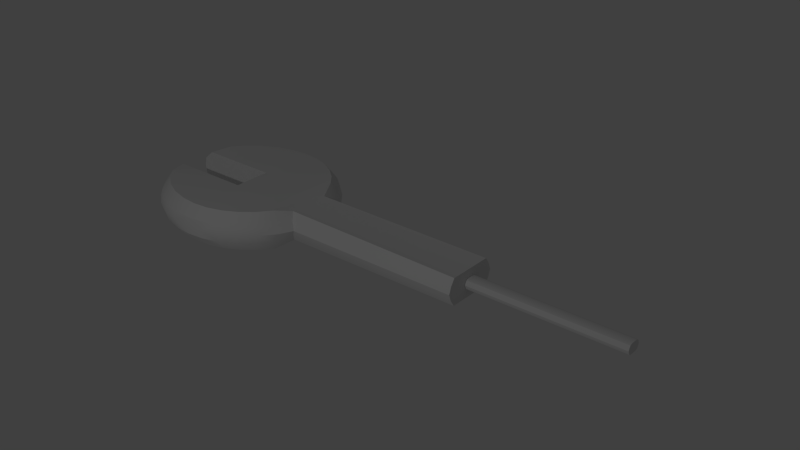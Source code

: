 # Source: weaponOrgin.blend  (saved by Blender 2.76.0; exported with 4.5.12 LTS)
import bpy
from mathutils import Matrix  # noqa: F401  (used for matrix-valued properties, if any)

bpy.ops.wm.read_factory_settings(use_empty=True)
scene = bpy.context.scene
scene.name = 'Scene'

# ---- collections
col_collection_1 = bpy.data.collections.new('Collection 1'); scene.collection.children.link(col_collection_1)
col_collection_2 = bpy.data.collections.new('Collection 2'); scene.collection.children.link(col_collection_2)
col_collection_2.hide_render = True
col_collection_2.hide_viewport = True
col_collection_3 = bpy.data.collections.new('Collection 3'); scene.collection.children.link(col_collection_3)
col_collection_3.hide_render = True
col_collection_3.hide_viewport = True
col_collection_6 = bpy.data.collections.new('Collection 6'); scene.collection.children.link(col_collection_6)
col_collection_11 = bpy.data.collections.new('Collection 11'); scene.collection.children.link(col_collection_11)
col_collection_11.hide_render = True
col_collection_11.hide_viewport = True
col_collection_12 = bpy.data.collections.new('Collection 12'); scene.collection.children.link(col_collection_12)
col_collection_12.hide_render = True
col_collection_12.hide_viewport = True
col_collection_16 = bpy.data.collections.new('Collection 16'); scene.collection.children.link(col_collection_16)
col_collection_16.hide_render = True
col_collection_16.hide_viewport = True

# ---- materials (node trees are filled in below, after node groups)
mat_weapon = bpy.data.materials.new('weapon')
mat_weapon.alpha_threshold = 0.0
mat_weapon.use_transparent_shadow = False
mat_weapon.roughness = 0.5

# ---- material node trees

# ---- world
world_world = bpy.data.worlds.new('World'); scene.world = world_world
world_world.color = (0.05088, 0.05088, 0.05088)
world_world.use_sun_shadow = False
world_world.sun_shadow_jitter_overblur = 0.0
world_world.cycles.sampling_method = 'MANUAL'
world_world.cycles.sample_map_resolution = 256

# ---- lights
light_lamp = bpy.data.lights.new('Lamp', 'POINT')
light_lamp.transmission_factor = 0.0
light_lamp.cutoff_distance = 30.0
light_lamp.energy = 100.0
light_lamp.shadow_buffer_clip_start = 1.001
light_lamp.shadow_soft_size = 0.1
light_lamp.shadow_maximum_resolution = 0.006
light_lamp.use_absolute_resolution = True
light_lamp.cycles.use_multiple_importance_sampling = False

# ---- meshes
me_x = bpy.data.meshes.new('平面')
me_x.from_pydata([(-2.937, 0.0, -0.1227), (-3.773, -0.1726, -0.1621), (-4.364, -0.1726, -0.1621), (-4.297, -0.3513, -0.18), (-4.198, -0.464, -0.18), (-4.078, -0.5565, -0.18), (-3.938, -0.6252, -0.18), (-3.781, -0.6675, -0.18), (-3.627, -0.6818, -0.18), (-3.482, -0.6675, -0.18), (-3.342, -0.6252, -0.18), (-3.214, -0.5565, -0.18), (-3.101, -0.464, -0.18), (-3.009, -0.3513, -0.18), (-2.937, -0.1907, -0.1362), (-2.864, -0.2646, 0.0), (-3.635, -0.1726, 0.0), (-3.77, -0.1726, 0.0), (-4.467, -0.1726, 0.0), (-4.398, -0.39, 0.0), (-4.285, -0.5211, 0.0), (-4.15, -0.6286, 0.0), (-3.992, -0.7085, 0.0), (-3.815, -0.7577, 0.0), (-3.642, -0.7743, 0.0), (-3.473, -0.7577, 0.0), (-3.311, -0.7085, 0.0), (-3.162, -0.6286, 0.0), (-3.031, -0.5211, 0.0), (-2.923, -0.39, 0.0), (-3.009, 0.0, -0.1621), (-3.101, 0.0, -0.1621), (-3.214, 0.0, -0.1621), (-3.342, 0.0, -0.1621), (-4.176, -0.1726, -0.1621), (-4.099, -0.1726, -0.1621), (-4.005, -0.1726, -0.1621), (-3.896, -0.1726, -0.1621), (-2.937, -0.1295, -0.1227), (-4.166, -0.1726, 0.0), (-4.09, -0.1726, 0.0), (-3.998, -0.1726, 0.0), (-3.891, -0.1726, 0.0), (-1.216, -0.03365, -0.04628), (-3.009, -0.1726, -0.1621), (-3.101, -0.1726, -0.1621), (-3.214, -0.1726, -0.1621), (-3.342, -0.1726, -0.1621), (-3.482, -0.1726, -0.1621), (-3.635, -0.1726, -0.1621), (-2.9, -0.2382, -0.06136), (-3.635, -0.7631, -0.08107), (-3.478, -0.7477, -0.08107), (-3.772, -0.1726, -0.08107), (-4.452, -0.1726, -0.08107), (-3.327, -0.7019, -0.08107), (-4.345, -0.4057, -0.08107), (-3.188, -0.6276, -0.08107), (-4.24, -0.5276, -0.08107), (-3.066, -0.5276, -0.08107), (-4.112, -0.6276, -0.08107), (-2.966, -0.4057, -0.08107), (-3.962, -0.7019, -0.08107), (-3.796, -0.7477, -0.08107), (-4.171, -0.1726, -0.08107), (-4.095, -0.1726, -0.08107), (-4.002, -0.1726, -0.08107), (-3.894, -0.1726, -0.08107), (-3.636, -0.1726, -0.08107), (-3.482, 0.0, -0.1621), (-3.635, 0.0, -0.1621), (-3.636, 0.0, -0.08107), (-3.635, 0.0, 0.0), (-1.216, -0.2646, 0.0), (-1.216, 0.0, -0.1227), (-1.216, -0.204, -0.1227), (-1.216, -0.1295, -0.1227), (-1.216, -0.2429, -0.06136), (-1.216, 0.0, -0.04628), (-1.216, -0.07134, 0.0), (-1.216, -0.05326, -0.03867), (-1.216, -0.06351, -0.02314), (0.2098, 0.0, 0.0), (0.2098, -0.06351, -0.02314), (0.2098, -0.05326, -0.03867), (0.2098, -0.07134, 0.0), (0.2098, 0.0, -0.04628), (0.2098, -0.03365, -0.04628)], [], [(75, 77, 50, 14), (52, 25, 24, 51), (8, 49, 48, 9), (55, 26, 25, 52), (56, 19, 18, 54), (57, 27, 26, 55), (58, 20, 19, 56), (59, 28, 27, 57), (60, 21, 20, 58), (61, 29, 28, 59), (62, 22, 21, 60), (63, 23, 22, 62), (51, 24, 23, 63), (61, 50, 15, 29), (38, 0, 74, 76), (44, 30, 0, 38), (45, 31, 30, 44), (46, 32, 31, 45), (47, 33, 32, 46), (54, 18, 39, 64), (64, 39, 40, 65), (65, 40, 41, 66), (66, 41, 42, 67), (9, 48, 47, 10), (2, 34, 3), (35, 4, 3, 34), (36, 5, 4, 35), (37, 6, 5, 36), (10, 47, 46, 11), (11, 46, 45, 12), (12, 45, 44, 13), (13, 44, 38, 14), (36, 66, 67, 37), (35, 65, 66, 36), (34, 64, 65, 35), (2, 54, 64, 34), (13, 14, 50, 61), (8, 51, 63, 7), (7, 63, 62, 6), (6, 62, 60, 5), (13, 61, 59, 12), (5, 60, 58, 4), (12, 59, 57, 11), (4, 58, 56, 3), (11, 57, 55, 10), (3, 56, 54, 2), (10, 55, 52, 9), (9, 52, 51, 8), (69, 33, 47, 48), (49, 70, 69, 48), (68, 71, 70, 49), (16, 72, 71, 68), (14, 38, 76, 75), (77, 73, 15, 50), (79, 81, 83, 85), (81, 80, 84, 83), (1, 7, 6, 37), (1, 49, 8, 7), (43, 78, 86, 87), (80, 43, 87, 84), (67, 42, 17, 53), (16, 68, 53, 17), (37, 67, 53, 1), (68, 49, 1, 53), (73, 77, 81, 79), (77, 75, 80, 81), (75, 76, 43, 80), (76, 74, 78, 43), (87, 86, 82), (84, 87, 82), (85, 83, 82), (83, 84, 82)])
me_x.polygons.foreach_set('use_smooth', [True] * 72)
_k = set([(1, 7), (1, 37), (1, 49), (1, 53), (2, 3), (2, 34), (2, 54), (3, 34), (4, 35), (5, 36), (6, 37), (8, 49), (16, 72), (18, 39), (18, 54), (34, 35), (34, 64), (35, 36), (35, 65), (36, 37), (36, 66), (37, 67), (48, 49), (49, 68), (49, 70), (54, 64), (68, 71), (69, 70), (70, 71), (71, 72)])
me_x.attributes.new('sharp_edge', 'BOOLEAN', 'EDGE').data.foreach_set('value', [ (min(e.vertices), max(e.vertices)) in _k for e in me_x.edges])
_k = {(2, 54): 1.0, (2, 34): 1.0, (34, 35): 1.0, (35, 36): 1.0, (36, 37): 1.0, (18, 54): 1.0, (49, 70): 1.0, (70, 71): 0.61176, (71, 72): 0.61176, (1, 37): 1.0, (1, 49): 1.0}
me_x.attributes.new('crease_edge', 'FLOAT', 'EDGE').data.foreach_set('value', [_k.get((min(e.vertices), max(e.vertices)), 0.0) for e in me_x.edges])
me_x.materials.append(mat_weapon)
me_x.use_remesh_preserve_volume = False
me_x.use_remesh_preserve_attributes = False
me_x.use_mirror_vertex_groups = False
me_x.update()
me_001 = bpy.data.meshes.new('平面.001')
me_001.from_pydata([(-1.921, -0.0719, 0.04003), (-1.921, -0.1121, 0.0), (-1.921, -1.451e-07, 0.04761), (-0.2675, -0.1121, 0.0), (-1.921, -1.451e-07, 0.0), (-0.2675, -2.02e-08, 0.0), (-0.2675, -0.0719, 0.04003), (-0.2675, -2.02e-08, 0.04761), (-2.052, -1.549e-07, 0.0), (-0.1958, -0.08436, 0.04711), (-0.1958, -1.479e-08, 0.0567), (-0.1958, -0.1353, 0.0), (-0.1958, -1.479e-08, 0.0), (-0.1386, -0.03124, 0.03311), (-0.1386, -1.047e-08, 0.03851), (-0.1386, -0.0467, 0.0), (-0.1386, -1.047e-08, 0.0), (-0.1592, -1.202e-08, 0.0567), (-0.1592, -1.202e-08, 0.0), (-0.1592, -0.08436, 0.04711), (-0.1592, -0.1353, 0.0), (-0.1386, -0.1226, 0.07868), (-0.1386, -1.047e-08, 0.08607), (-0.1386, -0.1854, 0.0), (-0.16, -1.208e-08, 0.08607), (-0.16, -0.1226, 0.07868), (-0.16, -0.1854, 0.0), (0.4464, -0.03124, 0.03311), (0.4464, 3.371e-08, 0.03851), (0.4464, -0.0467, 0.0), (0.4606, 3.477e-08, 0.0), (0.4925, -0.04556, 0.03501), (0.4925, 3.718e-08, 0.04114), (0.4925, -0.0631, 0.0), (0.4819, 3.639e-08, 0.0), (0.4606, -0.06016, 0.04623), (0.4606, 3.477e-08, 0.05433), (0.4606, -0.08333, 0.0), (0.4819, -0.06016, 0.04623), (0.4819, 3.639e-08, 0.05433), (0.4819, -0.08333, 0.0)], [], [(4, 5, 3, 1), (2, 0, 6, 7), (5, 4, 2, 7), (1, 3, 6, 0), (7, 6, 9, 10), (0, 2, 8), (1, 0, 8), (4, 1, 8), (17, 19, 25, 24), (25, 26, 23, 21), (3, 5, 12, 11), (6, 3, 11, 9), (14, 13, 27, 28), (20, 15, 23, 26), (13, 14, 22, 21), (20, 18, 16, 15), (11, 12, 18, 20), (9, 11, 20, 19), (10, 9, 19, 17), (24, 25, 21, 22), (15, 13, 21, 23), (19, 20, 26, 25), (31, 32, 39, 38), (13, 15, 29, 27), (15, 16, 30, 29), (33, 34, 32, 31), (28, 27, 35, 36), (36, 35, 38, 39), (35, 37, 40, 38), (33, 31, 38, 40), (27, 29, 37, 35), (29, 30, 37), (37, 30, 34, 40), (34, 33, 40)])
me_001.polygons.foreach_set('use_smooth', [True] * 34)
me_001.materials.append(mat_weapon)
me_001.use_remesh_preserve_volume = False
me_001.use_remesh_preserve_attributes = False
me_001.use_mirror_vertex_groups = False
me_001.update()
me_002 = bpy.data.meshes.new('平面.002')
me_002.from_pydata([(-1.815, -0.579, 0.0), (-1.815, -0.535, 0.2216), (-1.815, -0.2216, 0.535), (-1.815, -1.37e-07, 0.579), (0.5201, 0.0, 0.0), (-1.974, -0.7064, 0.2926), (-1.974, -0.6739, 0.0), (-1.974, -1.49e-07, 0.6739), (-1.974, -0.5407, 0.5407), (-1.974, -0.2926, 0.7064), (-2.105, -0.6062, 0.2511), (-2.105, -0.5794, 0.0), (-2.105, -1.59e-07, 0.5794), (-2.286, -0.1585, 0.1585), (-2.105, -0.2511, 0.6062), (-2.179, -0.5196, 0.2152), (-2.179, -0.4957, 0.0), (-2.179, -1.645e-07, 0.4957), (-2.257, -0.2409, 0.2409), (-2.179, -0.2152, 0.5196), (-2.265, -0.4213, 0.1745), (-2.265, -0.4032, 0.0), (-2.265, -1.71e-07, 0.4032), (-2.223, -0.273, 0.273), (-2.265, -0.1745, 0.4213), (-2.294, -0.3628, 0.1503), (-2.294, -0.3469, 0.0), (-2.294, -1.732e-07, 0.3469), (-2.194, -0.3177, 0.3177), (-2.294, -0.1503, 0.3628), (-2.328, -0.3209, 0.1329), (-2.328, -0.3053, 0.0), (-2.328, -1.757e-07, 0.3053), (-2.108, -0.393, 0.393), (-2.328, -0.1329, 0.3209), (-2.313, -1.746e-07, 0.0), (-2.357, -0.2133, 0.08835), (-2.355, -0.2265, 0.0), (-2.355, -1.778e-07, 0.2265), (-2.305, -0.05726, 0.05726), (-2.357, -0.08835, 0.2133), (-1.845, -1.393e-07, 0.7798), (-1.711, -1.291e-07, 0.7414), (-1.767, -1.334e-07, 0.8006), (-1.711, -0.7414, 0.0), (-1.845, -0.7798, 0.0), (-1.767, -0.8006, 0.0), (-1.711, -0.685, 0.2837), (-1.863, -0.7489, 0.3102), (-1.772, -0.748, 0.3098), (-1.711, -0.5243, 0.5243), (-1.863, -0.5732, 0.5732), (-1.772, -0.5725, 0.5725), (-1.711, -0.2837, 0.685), (-1.863, -0.3102, 0.7489), (-1.772, -0.3098, 0.748), (-1.815, -0.4094, 0.4094), (0.5201, -0.0776, 0.03214), (0.511, -0.112, 0.04641), (0.5201, -0.084, 0.0), (0.511, -0.1213, 0.0), (0.511, 0.0, 0.1213), (0.5201, 0.0, 0.084), (0.5201, -0.05939, 0.05939), (0.511, -0.08576, 0.08576), (0.5201, -0.03214, 0.0776), (0.511, -0.04641, 0.112), (0.4922, -0.1456, 0.0603), (0.4622, -0.1625, 0.06733), (0.4922, -0.1576, 0.0), (0.4622, -0.1759, 0.0), (0.4622, 0.0, 0.1759), (0.4922, 0.0, 0.1576), (0.4922, -0.1114, 0.1114), (0.4622, -0.1244, 0.1244), (0.4922, -0.0603, 0.1456), (0.4622, -0.06733, 0.1625), (-0.007511, -0.09584, 0.0397), (-0.461, -0.09584, 0.0397), (-0.9145, -0.1411, 0.05843), (-1.368, -0.1874, 0.07761), (-1.368, -0.2028, 0.0), (-0.9145, -0.1527, 0.0), (-0.461, -0.1037, 0.0), (-0.007511, -0.1037, 0.0), (-0.007511, -0.07335, 0.07335), (-0.461, -0.07335, 0.07335), (-0.9145, -0.108, 0.108), (-1.368, -0.1434, 0.1434), (-0.007511, -5.671e-10, 0.1037), (-0.461, -3.481e-08, 0.1037), (-0.9145, -6.905e-08, 0.1527), (-1.368, -1.033e-07, 0.2028), (-1.368, -0.07761, 0.1874), (-0.9145, -0.05843, 0.1411), (-0.461, -0.0397, 0.09584), (-0.007511, -0.0397, 0.09584), (-2.105, -0.4356, 0.483), (-2.105, -0.483, 0.4356), (-2.034, -0.4593, 0.4593), (-2.179, -0.3692, 0.4167), (-2.179, -0.4167, 0.3692), (-2.265, -0.294, 0.3415), (-2.265, -0.3415, 0.294), (-2.294, -0.2493, 0.2967), (-2.294, -0.2967, 0.2493), (-2.328, -0.2172, 0.2646), (-2.328, -0.2646, 0.2172), (-2.376, -0.08098, 0.03354), (-2.376, -0.03354, 0.08098), (-2.383, -1.799e-07, 0.03345), (-2.383, -0.03345, 0.0), (-2.357, -0.1348, 0.1823), (-2.357, -0.1823, 0.1348), (-1.749, -0.1874, 0.07761), (-1.82, -0.2555, 0.1058), (-1.8, -0.2073, 0.08588), (-1.749, -0.2028, 0.0), (-1.82, -0.2766, -1.825e-09), (-1.8, -0.2244, 0.0), (-1.82, -1.374e-07, 0.2766), (-1.749, -1.326e-07, 0.2028), (-1.8, -1.359e-07, 0.2244), (-1.749, -0.1434, 0.1434), (-1.82, -0.1956, 0.1956), (-1.8, -0.1587, 0.1587), (-1.749, -0.07761, 0.1874), (-1.82, -0.1058, 0.2555), (-1.8, -0.08588, 0.2073)], [], [(45, 48, 5, 6), (42, 53, 2, 3), (48, 51, 8, 5), (54, 41, 7, 9), (97, 14, 19, 100), (9, 7, 12, 14), (6, 5, 10, 11), (114, 117, 81, 80), (51, 54, 9, 8), (126, 123, 88, 93), (123, 114, 80, 88), (107, 105, 23, 18), (106, 112, 13, 18), (14, 12, 17, 19), (100, 19, 24, 102), (19, 17, 22, 24), (16, 15, 20, 21), (15, 101, 103, 20), (11, 10, 15, 16), (104, 29, 34, 106), (102, 24, 29, 104), (24, 22, 27, 29), (20, 103, 105, 25), (29, 27, 32, 34), (26, 25, 30, 31), (25, 105, 107, 30), (21, 20, 25, 26), (36, 113, 108), (106, 34, 40, 112), (34, 32, 38, 40), (30, 107, 113, 36), (112, 40, 109), (36, 108, 111, 37), (110, 109, 40, 38), (8, 9, 14, 97), (31, 30, 36, 37), (73, 67, 58, 64), (72, 75, 66, 61), (67, 69, 60, 58), (75, 73, 64, 66), (48, 45, 46, 49), (49, 46, 44, 47), (51, 48, 49, 52), (52, 49, 47, 50), (54, 51, 52, 55), (55, 52, 50, 53), (41, 54, 55, 43), (43, 55, 53, 42), (121, 126, 93, 92), (50, 47, 1, 56), (53, 50, 56, 2), (47, 44, 0, 1), (4, 62, 65), (85, 77, 68, 74), (63, 4, 65), (96, 85, 74, 76), (57, 59, 4), (58, 60, 59, 57), (64, 58, 57, 63), (66, 64, 63, 65), (61, 66, 65, 62), (57, 4, 63), (68, 70, 69, 67), (74, 68, 67, 73), (76, 74, 73, 75), (71, 76, 75, 72), (89, 96, 76, 71), (56, 1, 115, 124), (80, 81, 82, 79), (79, 82, 83, 78), (78, 83, 84, 77), (2, 56, 124, 127), (92, 93, 94, 91), (91, 94, 95, 90), (90, 95, 96, 89), (93, 88, 87, 94), (94, 87, 86, 95), (95, 86, 85, 96), (3, 2, 127, 120), (88, 80, 79, 87), (87, 79, 78, 86), (86, 78, 77, 85), (108, 113, 13, 39), (39, 109, 110, 35), (99, 33, 101, 98), (28, 33, 100, 102), (28, 23, 105, 103), (18, 23, 104, 106), (18, 13, 113, 107), (39, 13, 112, 109), (10, 98, 101, 15), (5, 8, 98, 10), (99, 98, 8), (102, 104, 23, 28), (103, 101, 33, 28), (97, 100, 33, 99), (108, 39, 35, 111), (97, 99, 8), (115, 118, 119, 116), (116, 119, 117, 114), (124, 115, 116, 125), (125, 116, 114, 123), (127, 124, 125, 128), (128, 125, 123, 126), (120, 127, 128, 122), (122, 128, 126, 121), (1, 0, 118, 115), (77, 84, 70, 68)])
me_002.polygons.foreach_set('use_smooth', [True] * 108)
me_002.materials.append(mat_weapon)
me_002.use_remesh_preserve_volume = False
me_002.use_remesh_preserve_attributes = False
me_002.use_mirror_vertex_groups = False
me_002.update()
me_003 = bpy.data.meshes.new('平面.003')
me_003.from_pydata([(0.5766, 0.0, -0.1429), (0.4969, -0.2637, -0.1429), (-0.5766, 0.0, -0.1429), (-0.4969, -0.2637, -0.1429), (-0.1922, 0.0, -0.1429), (0.1922, 0.0, -0.1429), (0.1922, -0.3774, -0.1429), (-0.1922, -0.3774, -0.1429), (0.5077, 0.0, -0.2584), (0.4375, -0.2322, -0.2584), (-0.5077, 0.0, -0.2584), (-0.4375, -0.2322, -0.2584), (-0.1692, 0.0, -0.2584), (0.1692, 0.0, -0.2584), (0.1692, -0.3324, -0.2584), (-0.1692, -0.3324, -0.2584)], [], [(4, 2, 3, 7), (0, 5, 6, 1), (5, 4, 7, 6), (12, 15, 11, 10), (8, 9, 14, 13), (13, 14, 15, 12), (3, 2, 10, 11), (0, 1, 9, 8), (1, 6, 14, 9), (7, 3, 11, 15), (6, 7, 15, 14)])
me_003.materials.append(mat_weapon)
me_003.use_remesh_preserve_volume = False
me_003.use_remesh_preserve_attributes = False
me_003.use_mirror_vertex_groups = False
me_003.update()
me_004 = bpy.data.meshes.new('平面.004')
me_004.from_pydata([(0.6467, -0.05016, 0.1347), (-0.1556, -0.4012, 0.1347), (-0.1556, -0.05016, 0.1347), (0.6467, -0.4012, 0.1347), (-0.1556, 0.0, 0.1347), (0.6467, 0.0, 0.1347), (-0.1556, -0.04193, 0.1471), (0.6467, -0.04193, 0.1471), (-0.1556, 0.0, 0.142), (0.6467, 0.0, 0.142), (-0.1556, -0.05016, 0.1273), (0.6467, -0.05016, 0.1273), (-0.1556, -0.4012, 0.1273), (0.6467, -0.4012, 0.1273), (-0.1556, 0.0, 0.1273), (0.6467, 0.0, 0.1273), (-0.1267, 0.0, 0.1273), (-0.1267, -0.3655, 0.1265), (0.6177, 0.0, 0.1273), (0.6177, -0.3655, 0.1265), (0.6177, 0.0, 0.06967), (-0.1267, 0.0, 0.06967), (-0.1267, -0.3655, 0.08068), (0.6177, -0.3655, 0.08068), (-0.1267, -0.05016, 0.1132), (-0.1267, -0.2845, 0.1124), (0.6177, -0.2845, 0.1124), (0.6177, -0.05016, 0.1132), (-0.1267, -0.05016, 0.06043), (-0.1267, -0.2845, 0.0661), (0.6177, -0.2845, 0.0661), (0.6177, -0.05016, 0.06043), (-0.1267, -0.05016, 0.1273), (0.6177, -0.05016, 0.1273), (-0.1267, -0.1322, 0.1061), (-0.1267, -0.2092, 0.1069), (0.6177, -0.2092, 0.1069), (0.6177, -0.1322, 0.1061), (-0.1267, -0.2092, 0.05873), (-0.1267, -0.1322, 0.05577), (0.6177, -0.1322, 0.05577), (0.6177, -0.2092, 0.05873)], [], [(2, 0, 11, 10), (0, 2, 6, 7), (8, 9, 7, 6), (5, 0, 7, 9), (2, 4, 8, 6), (10, 12, 13, 11), (0, 5, 15, 11), (0, 11, 13, 3), (1, 12, 10, 2), (4, 2, 10, 14), (3, 13, 12, 1), (14, 10, 11, 15), (25, 26, 19, 17), (29, 22, 23, 30), (27, 18, 20, 31), (25, 17, 22, 29), (17, 19, 23, 22), (16, 24, 28, 21), (35, 36, 26, 25), (24, 34, 39, 28), (19, 26, 30, 23), (38, 29, 30, 41), (26, 36, 41, 30), (21, 28, 31, 20), (28, 39, 40, 31), (35, 25, 29, 38), (37, 27, 31, 40), (1, 2, 0, 3), (24, 16, 32), (33, 27, 24, 32), (27, 33, 18), (35, 38, 39, 34), (37, 40, 41, 36), (38, 41, 40, 39), (36, 35, 34, 37), (24, 27, 37, 34), (4, 14, 15, 5, 9, 8), (20, 18, 33, 32, 16, 21)])
me_004.materials.append(mat_weapon)
me_004.use_remesh_preserve_volume = False
me_004.use_remesh_preserve_attributes = False
me_004.use_mirror_vertex_groups = False
me_004.update()

# ---- objects
ob_wrenchorgin = bpy.data.objects.new('wrenchOrgin', me_x)
ob_thirdperson = bpy.data.objects.new('thirdperson', None)
ob_swordorgin = bpy.data.objects.new('swordOrgin', me_001)
ob_stafforgin = bpy.data.objects.new('staffOrgin', me_002)
ob_lamp = bpy.data.objects.new('Lamp', light_lamp)
ob_amerture = bpy.data.objects.new('amerture', None)
ob_handandleg = bpy.data.objects.new('handandleg', None)
ob_meetball_retop = bpy.data.objects.new('meetball_retop', None)
ob_sheidorgin = bpy.data.objects.new('sheidOrgin', me_003)
ob_dictionaryorgin = bpy.data.objects.new('DictionaryOrgin', me_004)
ob_meetball_orgin = bpy.data.objects.new('meetball_orgin', None)

# ---- transforms, parenting, visibility, modifiers, constraints
ob_wrenchorgin.location = (0.0, 0.0, 0.0)
ob_wrenchorgin.show_axis = True
ob_wrenchorgin.lineart.crease_threshold = 0.0
_m = ob_wrenchorgin.modifiers.new('鏡像', 'MIRROR')
_m.use_axis = (False, True, True)
_m.use_clip = True
_m = ob_wrenchorgin.modifiers.new('EdgeSplit', 'EDGE_SPLIT')
_m.split_angle = 0.5201
_m.use_edge_sharp = False
_c = ob_wrenchorgin.constraints.new('COPY_TRANSFORMS'); _c.name = '複製變換'
_c.active = False
_c.head_tail = 1.0
_c.target = ob_amerture
_c.subtarget = 'weapon_IK_R'
_c = ob_wrenchorgin.constraints.new('COPY_LOCATION'); _c.name = '複製位置'
_c.target = ob_amerture
_c.subtarget = 'weapon_IK_R'
ob_thirdperson.location = (0.0, 0.0, 0.0)
ob_swordorgin.location = (0.0, 0.0, 0.0)
ob_swordorgin.scale = (1.0, -1.0, 1.0)
ob_swordorgin.lineart.crease_threshold = 0.0
_m = ob_swordorgin.modifiers.new('鏡像', 'MIRROR')
_m.use_axis = (False, True, True)
_m.use_clip = True
_m = ob_swordorgin.modifiers.new('EdgeSplit', 'EDGE_SPLIT')
_c = ob_swordorgin.constraints.new('COPY_TRANSFORMS'); _c.name = '複製變換'
_c.head_tail = 1.0
_c.target = ob_amerture
_c.subtarget = 'weapon_IK_R'
_c = ob_swordorgin.constraints.new('COPY_LOCATION'); _c.name = '複製位置'
_c.target = ob_amerture
_c.subtarget = 'weapon_IK_R'
ob_stafforgin.location = (0.0, 0.0, 0.0)
ob_stafforgin.scale = (1.0, -1.0, 1.0)
ob_stafforgin.lineart.crease_threshold = 0.0
_m = ob_stafforgin.modifiers.new('鏡像', 'MIRROR')
_m.use_axis = (False, True, True)
_m.use_clip = True
_m = ob_stafforgin.modifiers.new('EdgeSplit', 'EDGE_SPLIT')
_m.split_angle = 1.222
_c = ob_stafforgin.constraints.new('COPY_TRANSFORMS'); _c.name = '複製變換'
_c.head_tail = 1.0
_c.target = ob_amerture
_c.subtarget = 'weapon_IK_R'
_c = ob_stafforgin.constraints.new('COPY_LOCATION'); _c.name = '複製位置'
_c.target = ob_amerture
_c.subtarget = 'weapon_IK_R'
ob_lamp.location = (-1.416, -6.175, 3.513)
ob_lamp.rotation_euler = (1.092, -0.0241, -0.1249)
ob_lamp.scale = (1.4, 1.4, 1.4)
ob_lamp.lock_rotations_4d = False
ob_lamp.empty_display_type = 'ARROWS'
ob_lamp.color = (0.0, 0.0, 0.0, 0.0)
ob_lamp.lineart.crease_threshold = 0.0
ob_amerture.location = (0.0, 0.0, 0.0)
ob_handandleg.location = (0.0, 0.0, 0.0)
ob_meetball_retop.location = (0.0, 0.0, 0.0)
ob_sheidorgin.location = (0.0, 0.0, 0.0)
ob_sheidorgin.scale = (1.0, -1.0, 1.0)
ob_sheidorgin.lineart.crease_threshold = 0.0
_m = ob_sheidorgin.modifiers.new('鏡像', 'MIRROR')
_m.use_axis = (False, True, False)
_m.use_clip = True
_c = ob_sheidorgin.constraints.new('COPY_TRANSFORMS'); _c.name = '複製變換'
_c.mute = True
_c.enabled = False
_c.head_tail = 1.0
_c.target = ob_amerture
_c.subtarget = 'weapon_IK_L'
_c = ob_sheidorgin.constraints.new('COPY_LOCATION'); _c.name = '複製位置'
_c.mute = True
_c.enabled = False
_c.target = ob_amerture
_c.subtarget = 'weapon_IK_L'
ob_dictionaryorgin.location = (0.0, 0.0, 0.0)
ob_dictionaryorgin.scale = (1.0, -1.0, 1.0)
ob_dictionaryorgin.lineart.crease_threshold = 0.0
_m = ob_dictionaryorgin.modifiers.new('鏡像', 'MIRROR')
_m.use_axis = (False, True, False)
_m.use_clip = True
_c = ob_dictionaryorgin.constraints.new('COPY_TRANSFORMS'); _c.name = '複製變換'
_c.head_tail = 1.0
_c.target = ob_amerture
_c.subtarget = 'weapon_IK_L'
_c = ob_dictionaryorgin.constraints.new('COPY_LOCATION'); _c.name = '複製位置'
_c.target = ob_amerture
_c.subtarget = 'weapon_IK_L'
ob_meetball_orgin.location = (0.0, 0.0, 0.0)

# ---- collection membership
col_collection_1.objects.link(ob_wrenchorgin)
col_collection_1.objects.link(ob_thirdperson)
col_collection_2.objects.link(ob_swordorgin)
col_collection_3.objects.link(ob_stafforgin)
col_collection_6.objects.link(ob_lamp)
col_collection_6.objects.link(ob_amerture)
col_collection_6.objects.link(ob_handandleg)
col_collection_6.objects.link(ob_meetball_retop)
col_collection_11.objects.link(ob_sheidorgin)
col_collection_12.objects.link(ob_dictionaryorgin)
col_collection_16.objects.link(ob_meetball_orgin)

# ---- scene / render settings (as saved in the file)
scene.camera = ob_thirdperson
scene.frame_start = 1; scene.frame_end = 120; scene.frame_set(28)
scene.render.engine = 'BLENDER_EEVEE_NEXT'
scene.render.resolution_percentage = 50
scene.render.fps = 60
scene.render.dither_intensity = 0.0
scene.cycles.use_denoising = False
scene.cycles.samples = 10
scene.cycles.sampling_pattern = 'TABULATED_SOBOL'
scene.cycles.light_sampling_threshold = 0.0
scene.cycles.use_adaptive_sampling = False
scene.cycles.use_light_tree = False
scene.cycles.blur_glossy = 0.0
scene.cycles.pixel_filter_type = 'GAUSSIAN'
scene.cycles.sample_clamp_indirect = 0.0
scene.view_settings.view_transform = 'Standard'
bpy.context.view_layer.update()

# ---- added for rendering (the .blend has no active camera): camera
cam_auto = bpy.data.cameras.new('AutoCamera')
cam_auto.lens = 50.0
cam_auto.sensor_width = 36.0
cam_auto.clip_end = 1000.0
ob_auto_camera = bpy.data.objects.new('AutoCamera', cam_auto)
scene.collection.objects.link(ob_auto_camera)
ob_auto_camera.location = (3.13648, -6.06909, 4.30842)
ob_auto_camera.rotation_euler = (1.09748, -7.21219e-08, 0.694738)
scene.camera = ob_auto_camera
bpy.context.view_layer.update()
